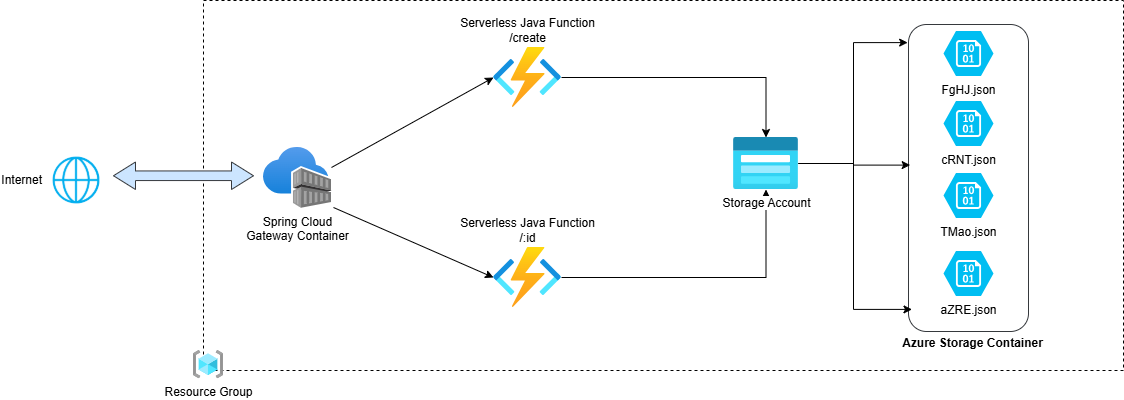

The diagram above was exported from draw.io. Its source (the exported page's mxGraphModel, read from the mxfile embedded in the PNG):
<mxGraphModel dx="1760" dy="948" grid="1" gridSize="10" guides="1" tooltips="1" connect="1" arrows="1" fold="1" page="1" pageScale="1" pageWidth="827" pageHeight="1169" math="0" shadow="0">
  <root>
    <mxCell id="0" />
    <mxCell id="1" parent="0" />
    <mxCell id="_t-L4nNhf1VKAHaLBhwk-2" value="Internet" style="shape=image;html=1;verticalAlign=middle;verticalLabelPosition=middle;labelBackgroundColor=none;imageAspect=0;aspect=fixed;image=https://cdn4.iconfinder.com/data/icons/for-your-interface-free-samples/128/Globe-128.png;labelPosition=left;align=right;" vertex="1" parent="1">
      <mxGeometry x="110" y="227" width="65" height="65" as="geometry" />
    </mxCell>
    <mxCell id="_t-L4nNhf1VKAHaLBhwk-4" value="FgHJ.json" style="verticalLabelPosition=bottom;html=1;verticalAlign=top;align=center;strokeColor=none;fillColor=#00BEF2;shape=mxgraph.azure.storage_blob;labelBackgroundColor=none;" vertex="1" parent="1">
      <mxGeometry x="1010" y="110.5" width="50" height="45" as="geometry" />
    </mxCell>
    <mxCell id="_t-L4nNhf1VKAHaLBhwk-5" value="" style="rounded=0;whiteSpace=wrap;html=1;fillColor=none;dashed=1;labelBackgroundColor=none;" vertex="1" parent="1">
      <mxGeometry x="270" y="80" width="920" height="370" as="geometry" />
    </mxCell>
    <mxCell id="_t-L4nNhf1VKAHaLBhwk-6" value="Resource Group" style="aspect=fixed;html=1;points=[];align=center;image;fontSize=12;image=img/lib/azure2/general/Resource_Groups.svg;dashed=1;fillColor=none;labelBackgroundColor=none;" vertex="1" parent="1">
      <mxGeometry x="260" y="430" width="30" height="28.24" as="geometry" />
    </mxCell>
    <mxCell id="_t-L4nNhf1VKAHaLBhwk-27" style="edgeStyle=orthogonalEdgeStyle;rounded=0;orthogonalLoop=1;jettySize=auto;html=1;" edge="1" parent="1" source="_t-L4nNhf1VKAHaLBhwk-7" target="_t-L4nNhf1VKAHaLBhwk-15">
      <mxGeometry relative="1" as="geometry" />
    </mxCell>
    <mxCell id="_t-L4nNhf1VKAHaLBhwk-7" value="&lt;div&gt;Serverless Java Function&lt;/div&gt;/create" style="aspect=fixed;html=1;points=[];align=center;image;fontSize=12;image=img/lib/azure2/compute/Function_Apps.svg;labelPosition=center;verticalLabelPosition=top;verticalAlign=bottom;labelBackgroundColor=none;" vertex="1" parent="1">
      <mxGeometry x="560" y="127" width="68" height="60" as="geometry" />
    </mxCell>
    <mxCell id="_t-L4nNhf1VKAHaLBhwk-12" value="Spring Cloud&lt;div&gt;Gateway Container&lt;/div&gt;" style="image;aspect=fixed;html=1;points=[];align=center;fontSize=12;image=img/lib/azure2/containers/Container_Registries.svg;" vertex="1" parent="1">
      <mxGeometry x="330" y="227" width="68" height="61" as="geometry" />
    </mxCell>
    <mxCell id="_t-L4nNhf1VKAHaLBhwk-28" style="edgeStyle=orthogonalEdgeStyle;rounded=0;orthogonalLoop=1;jettySize=auto;html=1;" edge="1" parent="1" source="_t-L4nNhf1VKAHaLBhwk-13" target="_t-L4nNhf1VKAHaLBhwk-15">
      <mxGeometry relative="1" as="geometry" />
    </mxCell>
    <mxCell id="_t-L4nNhf1VKAHaLBhwk-13" value="&lt;div&gt;Serverless Java Function&lt;/div&gt;/:id" style="aspect=fixed;html=1;points=[];align=center;image;fontSize=12;image=img/lib/azure2/compute/Function_Apps.svg;labelPosition=center;verticalLabelPosition=top;verticalAlign=bottom;labelBackgroundColor=none;" vertex="1" parent="1">
      <mxGeometry x="560" y="327" width="68" height="60" as="geometry" />
    </mxCell>
    <mxCell id="_t-L4nNhf1VKAHaLBhwk-15" value="Storage Account" style="image;aspect=fixed;html=1;points=[];align=center;fontSize=12;image=img/lib/azure2/storage/Storage_Accounts_Classic.svg;" vertex="1" parent="1">
      <mxGeometry x="800" y="217" width="65" height="52" as="geometry" />
    </mxCell>
    <mxCell id="_t-L4nNhf1VKAHaLBhwk-16" value="" style="endArrow=classic;html=1;rounded=0;" edge="1" parent="1">
      <mxGeometry width="50" height="50" relative="1" as="geometry">
        <mxPoint x="398" y="247" as="sourcePoint" />
        <mxPoint x="560" y="157" as="targetPoint" />
      </mxGeometry>
    </mxCell>
    <mxCell id="_t-L4nNhf1VKAHaLBhwk-18" value="" style="endArrow=classic;html=1;rounded=0;" edge="1" parent="1">
      <mxGeometry width="50" height="50" relative="1" as="geometry">
        <mxPoint x="400" y="287" as="sourcePoint" />
        <mxPoint x="560" y="357" as="targetPoint" />
      </mxGeometry>
    </mxCell>
    <mxCell id="_t-L4nNhf1VKAHaLBhwk-19" value="TMao.json" style="verticalLabelPosition=bottom;html=1;verticalAlign=top;align=center;strokeColor=none;fillColor=#00BEF2;shape=mxgraph.azure.storage_blob;labelBackgroundColor=none;" vertex="1" parent="1">
      <mxGeometry x="1010" y="252.5" width="50" height="45" as="geometry" />
    </mxCell>
    <mxCell id="_t-L4nNhf1VKAHaLBhwk-20" value="cRNT.json" style="verticalLabelPosition=bottom;html=1;verticalAlign=top;align=center;strokeColor=none;fillColor=#00BEF2;shape=mxgraph.azure.storage_blob;labelBackgroundColor=none;" vertex="1" parent="1">
      <mxGeometry x="1010" y="180.5" width="50" height="45" as="geometry" />
    </mxCell>
    <mxCell id="_t-L4nNhf1VKAHaLBhwk-22" value="aZRE.json" style="verticalLabelPosition=bottom;html=1;verticalAlign=top;align=center;strokeColor=none;fillColor=#00BEF2;shape=mxgraph.azure.storage_blob;labelBackgroundColor=none;" vertex="1" parent="1">
      <mxGeometry x="1010" y="330.5" width="50" height="45" as="geometry" />
    </mxCell>
    <mxCell id="_t-L4nNhf1VKAHaLBhwk-23" value="" style="rounded=1;whiteSpace=wrap;html=1;fillColor=none;strokeColor=light-dark(#36393D,#004B73);" vertex="1" parent="1">
      <mxGeometry x="975" y="104" width="120" height="307" as="geometry" />
    </mxCell>
    <mxCell id="_t-L4nNhf1VKAHaLBhwk-24" style="edgeStyle=orthogonalEdgeStyle;rounded=0;orthogonalLoop=1;jettySize=auto;html=1;entryX=-0.007;entryY=0.059;entryDx=0;entryDy=0;entryPerimeter=0;" edge="1" parent="1" source="_t-L4nNhf1VKAHaLBhwk-15" target="_t-L4nNhf1VKAHaLBhwk-23">
      <mxGeometry relative="1" as="geometry" />
    </mxCell>
    <mxCell id="_t-L4nNhf1VKAHaLBhwk-25" style="edgeStyle=orthogonalEdgeStyle;rounded=0;orthogonalLoop=1;jettySize=auto;html=1;entryX=0.029;entryY=0.928;entryDx=0;entryDy=0;entryPerimeter=0;" edge="1" parent="1" source="_t-L4nNhf1VKAHaLBhwk-15" target="_t-L4nNhf1VKAHaLBhwk-23">
      <mxGeometry relative="1" as="geometry" />
    </mxCell>
    <mxCell id="_t-L4nNhf1VKAHaLBhwk-26" style="edgeStyle=orthogonalEdgeStyle;rounded=0;orthogonalLoop=1;jettySize=auto;html=1;entryX=0.014;entryY=0.458;entryDx=0;entryDy=0;entryPerimeter=0;" edge="1" parent="1" source="_t-L4nNhf1VKAHaLBhwk-15" target="_t-L4nNhf1VKAHaLBhwk-23">
      <mxGeometry relative="1" as="geometry" />
    </mxCell>
    <mxCell id="_t-L4nNhf1VKAHaLBhwk-29" value="&lt;font style=&quot;font-size: 12px;&quot;&gt;Azure Storage Container&lt;/font&gt;" style="text;strokeColor=none;fillColor=none;html=1;fontSize=24;fontStyle=1;verticalAlign=middle;align=center;" vertex="1" parent="1">
      <mxGeometry x="989" y="399" width="100" height="40" as="geometry" />
    </mxCell>
    <mxCell id="_t-L4nNhf1VKAHaLBhwk-32" value="" style="html=1;shadow=0;dashed=0;align=center;verticalAlign=middle;shape=mxgraph.arrows2.twoWayArrow;dy=0.65;dx=22;fillColor=#cce5ff;strokeColor=#36393d;" vertex="1" parent="1">
      <mxGeometry x="180" y="241.5" width="140" height="27.5" as="geometry" />
    </mxCell>
  </root>
</mxGraphModel>